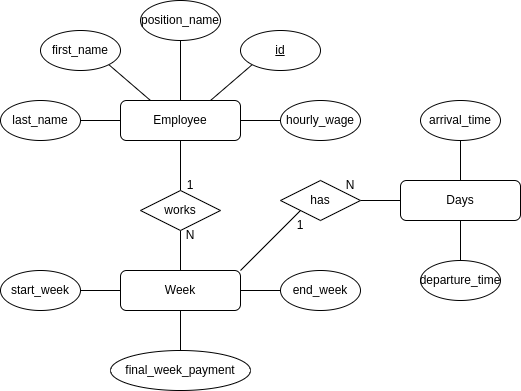

The diagram above was exported from draw.io. Its source (the exported page's mxGraphModel, read from the mxfile embedded in the PNG):
<mxGraphModel dx="819" dy="463" grid="1" gridSize="10" guides="1" tooltips="1" connect="1" arrows="1" fold="1" page="1" pageScale="1" pageWidth="850" pageHeight="1100" math="0" shadow="0">
  <root>
    <mxCell id="0" />
    <mxCell id="1" parent="0" />
    <mxCell id="3frnPAfrvSEs7uWV2qlP-23" style="edgeStyle=none;rounded=0;orthogonalLoop=1;jettySize=auto;html=1;entryX=0.5;entryY=0;entryDx=0;entryDy=0;endArrow=none;endFill=0;" parent="1" source="3frnPAfrvSEs7uWV2qlP-1" target="3frnPAfrvSEs7uWV2qlP-22" edge="1">
      <mxGeometry relative="1" as="geometry" />
    </mxCell>
    <mxCell id="Bqbmo8e4eqHyAMVbJFFx-6" style="edgeStyle=none;rounded=0;orthogonalLoop=1;jettySize=auto;html=1;exitX=0.5;exitY=0;exitDx=0;exitDy=0;entryX=0.5;entryY=1;entryDx=0;entryDy=0;endArrow=none;endFill=0;" parent="1" source="3frnPAfrvSEs7uWV2qlP-1" target="Bqbmo8e4eqHyAMVbJFFx-5" edge="1">
      <mxGeometry relative="1" as="geometry" />
    </mxCell>
    <mxCell id="Bqbmo8e4eqHyAMVbJFFx-21" style="edgeStyle=none;rounded=0;orthogonalLoop=1;jettySize=auto;html=1;exitX=0.25;exitY=0;exitDx=0;exitDy=0;entryX=1;entryY=1;entryDx=0;entryDy=0;endArrow=none;endFill=0;" parent="1" source="3frnPAfrvSEs7uWV2qlP-1" target="3frnPAfrvSEs7uWV2qlP-8" edge="1">
      <mxGeometry relative="1" as="geometry" />
    </mxCell>
    <mxCell id="Bqbmo8e4eqHyAMVbJFFx-22" style="edgeStyle=none;rounded=0;orthogonalLoop=1;jettySize=auto;html=1;exitX=0.75;exitY=0;exitDx=0;exitDy=0;entryX=0;entryY=1;entryDx=0;entryDy=0;endArrow=none;endFill=0;" parent="1" source="3frnPAfrvSEs7uWV2qlP-1" target="3frnPAfrvSEs7uWV2qlP-6" edge="1">
      <mxGeometry relative="1" as="geometry" />
    </mxCell>
    <mxCell id="Bqbmo8e4eqHyAMVbJFFx-23" style="edgeStyle=none;rounded=0;orthogonalLoop=1;jettySize=auto;html=1;exitX=1;exitY=0.5;exitDx=0;exitDy=0;entryX=0;entryY=0.5;entryDx=0;entryDy=0;endArrow=none;endFill=0;" parent="1" source="3frnPAfrvSEs7uWV2qlP-1" target="3frnPAfrvSEs7uWV2qlP-20" edge="1">
      <mxGeometry relative="1" as="geometry" />
    </mxCell>
    <mxCell id="3frnPAfrvSEs7uWV2qlP-1" value="Employee" style="rounded=1;whiteSpace=wrap;html=1;" parent="1" vertex="1">
      <mxGeometry x="200" y="160" width="120" height="40" as="geometry" />
    </mxCell>
    <mxCell id="3frnPAfrvSEs7uWV2qlP-6" value="&lt;u&gt;id&lt;/u&gt;" style="ellipse;whiteSpace=wrap;html=1;" parent="1" vertex="1">
      <mxGeometry x="320" y="90" width="80" height="40" as="geometry" />
    </mxCell>
    <mxCell id="3frnPAfrvSEs7uWV2qlP-8" value="first_name" style="ellipse;whiteSpace=wrap;html=1;" parent="1" vertex="1">
      <mxGeometry x="120" y="90" width="80" height="40" as="geometry" />
    </mxCell>
    <mxCell id="Bqbmo8e4eqHyAMVbJFFx-20" style="edgeStyle=none;rounded=0;orthogonalLoop=1;jettySize=auto;html=1;exitX=1;exitY=0.5;exitDx=0;exitDy=0;entryX=0;entryY=0.5;entryDx=0;entryDy=0;endArrow=none;endFill=0;" parent="1" source="3frnPAfrvSEs7uWV2qlP-10" target="3frnPAfrvSEs7uWV2qlP-1" edge="1">
      <mxGeometry relative="1" as="geometry" />
    </mxCell>
    <mxCell id="3frnPAfrvSEs7uWV2qlP-10" value="last_name" style="ellipse;whiteSpace=wrap;html=1;" parent="1" vertex="1">
      <mxGeometry x="80" y="160" width="80" height="40" as="geometry" />
    </mxCell>
    <mxCell id="3frnPAfrvSEs7uWV2qlP-20" value="hourly_wage" style="ellipse;whiteSpace=wrap;html=1;" parent="1" vertex="1">
      <mxGeometry x="360" y="160" width="80" height="40" as="geometry" />
    </mxCell>
    <mxCell id="Bqbmo8e4eqHyAMVbJFFx-8" style="edgeStyle=none;rounded=0;orthogonalLoop=1;jettySize=auto;html=1;exitX=1;exitY=0;exitDx=0;exitDy=0;entryX=0;entryY=1;entryDx=0;entryDy=0;endArrow=none;endFill=0;" parent="1" source="3frnPAfrvSEs7uWV2qlP-21" target="Bqbmo8e4eqHyAMVbJFFx-7" edge="1">
      <mxGeometry relative="1" as="geometry" />
    </mxCell>
    <mxCell id="3frnPAfrvSEs7uWV2qlP-21" value="Week" style="rounded=1;whiteSpace=wrap;html=1;" parent="1" vertex="1">
      <mxGeometry x="200" y="330" width="120" height="40" as="geometry" />
    </mxCell>
    <mxCell id="3frnPAfrvSEs7uWV2qlP-24" style="edgeStyle=none;rounded=0;orthogonalLoop=1;jettySize=auto;html=1;exitX=0.5;exitY=1;exitDx=0;exitDy=0;entryX=0.5;entryY=0;entryDx=0;entryDy=0;endArrow=none;endFill=0;" parent="1" source="3frnPAfrvSEs7uWV2qlP-22" target="3frnPAfrvSEs7uWV2qlP-21" edge="1">
      <mxGeometry relative="1" as="geometry" />
    </mxCell>
    <mxCell id="3frnPAfrvSEs7uWV2qlP-22" value="works" style="rhombus;whiteSpace=wrap;html=1;" parent="1" vertex="1">
      <mxGeometry x="220" y="250" width="80" height="40" as="geometry" />
    </mxCell>
    <mxCell id="3frnPAfrvSEs7uWV2qlP-29" style="edgeStyle=none;rounded=0;orthogonalLoop=1;jettySize=auto;html=1;entryX=0;entryY=0.5;entryDx=0;entryDy=0;endArrow=none;endFill=0;" parent="1" source="3frnPAfrvSEs7uWV2qlP-25" target="3frnPAfrvSEs7uWV2qlP-21" edge="1">
      <mxGeometry relative="1" as="geometry" />
    </mxCell>
    <mxCell id="3frnPAfrvSEs7uWV2qlP-25" value="start_week" style="ellipse;whiteSpace=wrap;html=1;" parent="1" vertex="1">
      <mxGeometry x="80" y="330" width="80" height="40" as="geometry" />
    </mxCell>
    <mxCell id="3frnPAfrvSEs7uWV2qlP-30" style="edgeStyle=none;rounded=0;orthogonalLoop=1;jettySize=auto;html=1;entryX=1;entryY=0.5;entryDx=0;entryDy=0;endArrow=none;endFill=0;" parent="1" source="3frnPAfrvSEs7uWV2qlP-26" target="3frnPAfrvSEs7uWV2qlP-21" edge="1">
      <mxGeometry relative="1" as="geometry" />
    </mxCell>
    <mxCell id="3frnPAfrvSEs7uWV2qlP-26" value="end_week" style="ellipse;whiteSpace=wrap;html=1;" parent="1" vertex="1">
      <mxGeometry x="360" y="330" width="80" height="40" as="geometry" />
    </mxCell>
    <mxCell id="3frnPAfrvSEs7uWV2qlP-31" style="edgeStyle=none;rounded=0;orthogonalLoop=1;jettySize=auto;html=1;entryX=0.5;entryY=1;entryDx=0;entryDy=0;endArrow=none;endFill=0;" parent="1" source="3frnPAfrvSEs7uWV2qlP-28" target="3frnPAfrvSEs7uWV2qlP-21" edge="1">
      <mxGeometry relative="1" as="geometry" />
    </mxCell>
    <mxCell id="3frnPAfrvSEs7uWV2qlP-28" value="final_week_payment" style="ellipse;whiteSpace=wrap;html=1;" parent="1" vertex="1">
      <mxGeometry x="190" y="410" width="140" height="40" as="geometry" />
    </mxCell>
    <mxCell id="3frnPAfrvSEs7uWV2qlP-43" value="N" style="text;html=1;strokeColor=none;fillColor=none;align=center;verticalAlign=middle;whiteSpace=wrap;rounded=0;" parent="1" vertex="1">
      <mxGeometry x="260" y="290" width="20" height="10" as="geometry" />
    </mxCell>
    <mxCell id="3frnPAfrvSEs7uWV2qlP-44" value="1" style="text;html=1;strokeColor=none;fillColor=none;align=center;verticalAlign=middle;whiteSpace=wrap;rounded=0;" parent="1" vertex="1">
      <mxGeometry x="260" y="240" width="20" height="10" as="geometry" />
    </mxCell>
    <mxCell id="Bqbmo8e4eqHyAMVbJFFx-5" value="position_name" style="ellipse;whiteSpace=wrap;html=1;" parent="1" vertex="1">
      <mxGeometry x="220" y="60" width="80" height="40" as="geometry" />
    </mxCell>
    <mxCell id="Bqbmo8e4eqHyAMVbJFFx-19" style="edgeStyle=none;rounded=0;orthogonalLoop=1;jettySize=auto;html=1;entryX=0;entryY=0.5;entryDx=0;entryDy=0;endArrow=none;endFill=0;" parent="1" source="Bqbmo8e4eqHyAMVbJFFx-7" target="Bqbmo8e4eqHyAMVbJFFx-11" edge="1">
      <mxGeometry relative="1" as="geometry" />
    </mxCell>
    <mxCell id="Bqbmo8e4eqHyAMVbJFFx-7" value="has" style="rhombus;whiteSpace=wrap;html=1;" parent="1" vertex="1">
      <mxGeometry x="360" y="240" width="80" height="40" as="geometry" />
    </mxCell>
    <mxCell id="Bqbmo8e4eqHyAMVbJFFx-16" style="edgeStyle=none;rounded=0;orthogonalLoop=1;jettySize=auto;html=1;entryX=0.5;entryY=1;entryDx=0;entryDy=0;endArrow=none;endFill=0;" parent="1" source="Bqbmo8e4eqHyAMVbJFFx-11" target="Bqbmo8e4eqHyAMVbJFFx-15" edge="1">
      <mxGeometry relative="1" as="geometry" />
    </mxCell>
    <mxCell id="Bqbmo8e4eqHyAMVbJFFx-18" style="edgeStyle=none;rounded=0;orthogonalLoop=1;jettySize=auto;html=1;exitX=0.5;exitY=1;exitDx=0;exitDy=0;entryX=0.5;entryY=0;entryDx=0;entryDy=0;endArrow=none;endFill=0;" parent="1" source="Bqbmo8e4eqHyAMVbJFFx-11" target="Bqbmo8e4eqHyAMVbJFFx-17" edge="1">
      <mxGeometry relative="1" as="geometry" />
    </mxCell>
    <mxCell id="Bqbmo8e4eqHyAMVbJFFx-11" value="Days" style="rounded=1;whiteSpace=wrap;html=1;" parent="1" vertex="1">
      <mxGeometry x="480" y="240" width="120" height="40" as="geometry" />
    </mxCell>
    <mxCell id="Bqbmo8e4eqHyAMVbJFFx-14" value="1" style="text;html=1;strokeColor=none;fillColor=none;align=center;verticalAlign=middle;whiteSpace=wrap;rounded=0;" parent="1" vertex="1">
      <mxGeometry x="370" y="280" width="20" height="10" as="geometry" />
    </mxCell>
    <mxCell id="Bqbmo8e4eqHyAMVbJFFx-15" value="arrival_time" style="ellipse;whiteSpace=wrap;html=1;" parent="1" vertex="1">
      <mxGeometry x="500" y="160" width="80" height="40" as="geometry" />
    </mxCell>
    <mxCell id="Bqbmo8e4eqHyAMVbJFFx-17" value="departure_time" style="ellipse;whiteSpace=wrap;html=1;" parent="1" vertex="1">
      <mxGeometry x="500" y="320" width="80" height="40" as="geometry" />
    </mxCell>
    <mxCell id="Bqbmo8e4eqHyAMVbJFFx-25" value="N" style="text;html=1;strokeColor=none;fillColor=none;align=center;verticalAlign=middle;whiteSpace=wrap;rounded=0;" parent="1" vertex="1">
      <mxGeometry x="420" y="240" width="20" height="10" as="geometry" />
    </mxCell>
  </root>
</mxGraphModel>